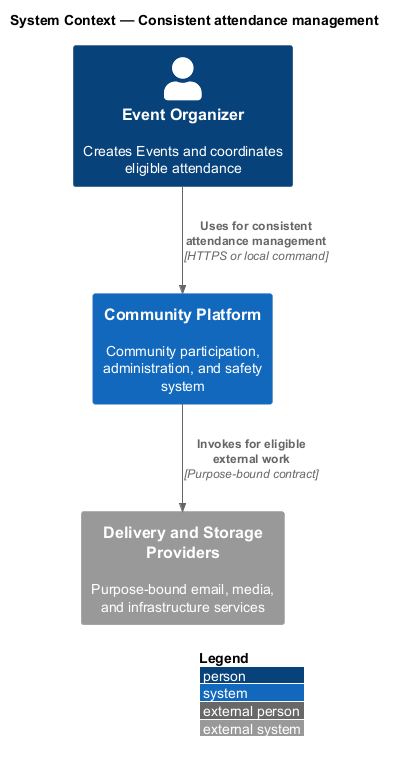

The diagram above was rendered by PlantUML. Its source (embedded in the PNG):
@startuml
!include <C4/C4_Context>
LAYOUT_WITH_LEGEND()
title System Context — Consistent attendance management

Person(actor, "Event Organizer", "Creates Events and coordinates eligible attendance")
System(system, "Community Platform", "Community participation, administration, and safety system")
System_Ext(external, "Delivery and Storage Providers", "Purpose-bound email, media, and infrastructure services")

Rel(actor, system, "Uses for consistent attendance management", "HTTPS or local command")
Rel(system, external, "Invokes for eligible external work", "Purpose-bound contract")
@enduml